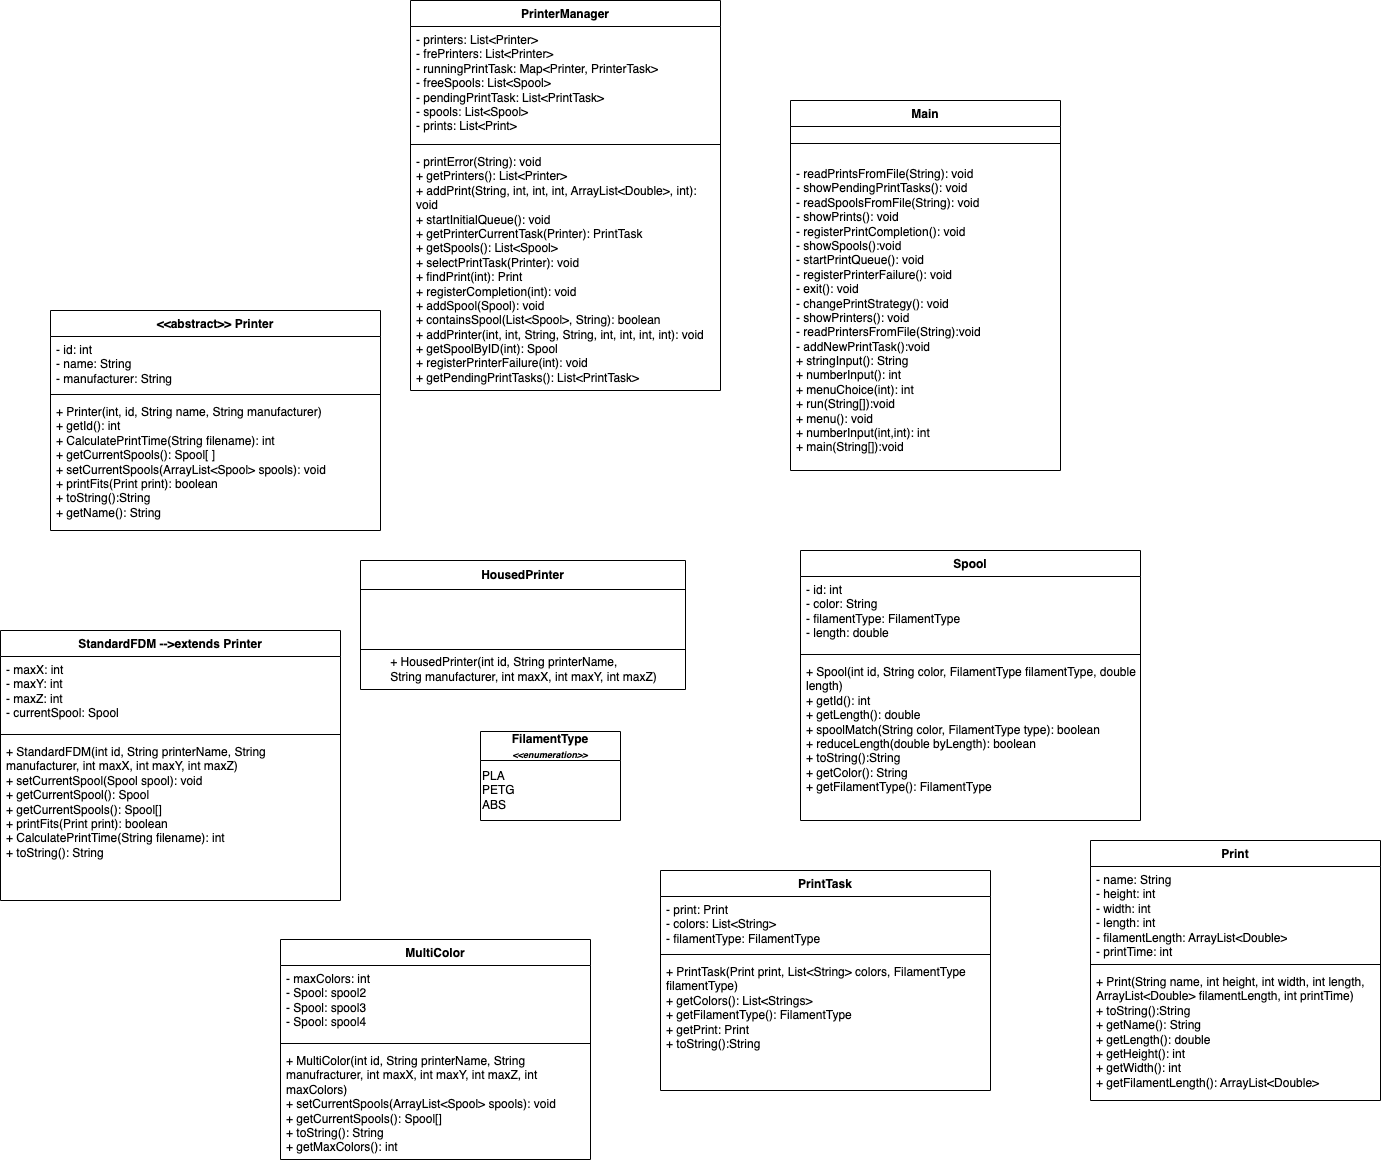

The diagram above was exported from draw.io. Its source (the exported page's mxGraphModel, read from the mxfile embedded in the PNG):
<mxGraphModel dx="3503" dy="2391" grid="1" gridSize="10" guides="1" tooltips="1" connect="1" arrows="1" fold="1" page="1" pageScale="1" pageWidth="850" pageHeight="1100" background="none" math="0" shadow="0">
  <root>
    <mxCell id="0" />
    <mxCell id="1" parent="0" />
    <mxCell id="yduG26J5up2OB_vUXYUd-12" value="FilamentType&lt;br&gt;&lt;i&gt;&lt;font style=&quot;font-size: 9px;&quot;&gt;&amp;lt;&amp;lt;enumeration&amp;gt;&amp;gt;&lt;/font&gt;&lt;/i&gt;" style="swimlane;fontStyle=1;align=center;verticalAlign=middle;childLayout=stackLayout;horizontal=1;startSize=29;horizontalStack=0;resizeParent=1;resizeParentMax=0;resizeLast=0;collapsible=0;marginBottom=0;html=1;whiteSpace=wrap;" parent="1" vertex="1">
      <mxGeometry x="-190" y="251" width="140" height="89" as="geometry" />
    </mxCell>
    <mxCell id="yduG26J5up2OB_vUXYUd-22" value="PLA&lt;br&gt;PETG&lt;br&gt;ABS" style="text;html=1;align=left;verticalAlign=middle;resizable=0;points=[];autosize=1;strokeColor=none;fillColor=none;" parent="yduG26J5up2OB_vUXYUd-12" vertex="1">
      <mxGeometry y="29" width="140" height="60" as="geometry" />
    </mxCell>
    <mxCell id="yduG26J5up2OB_vUXYUd-13" value="HousedPrinter" style="swimlane;fontStyle=1;align=center;verticalAlign=middle;childLayout=stackLayout;horizontal=1;startSize=29;horizontalStack=0;resizeParent=1;resizeParentMax=0;resizeLast=0;collapsible=0;marginBottom=0;html=1;whiteSpace=wrap;" parent="1" vertex="1">
      <mxGeometry x="-310" y="80" width="325" height="129" as="geometry" />
    </mxCell>
    <mxCell id="yduG26J5up2OB_vUXYUd-24" value="" style="whiteSpace=wrap;html=1;" parent="yduG26J5up2OB_vUXYUd-13" vertex="1">
      <mxGeometry y="29" width="325" height="60" as="geometry" />
    </mxCell>
    <mxCell id="yduG26J5up2OB_vUXYUd-23" value="&lt;div style=&quot;text-align: left;&quot;&gt;&lt;span style=&quot;background-color: initial;&quot;&gt;+ HousedPrinter(int id, String printerName,&lt;/span&gt;&lt;/div&gt;String manufacturer, int maxX, int maxY, int maxZ)" style="text;html=1;align=center;verticalAlign=middle;resizable=0;points=[];autosize=1;strokeColor=none;fillColor=none;" parent="yduG26J5up2OB_vUXYUd-13" vertex="1">
      <mxGeometry y="89" width="325" height="40" as="geometry" />
    </mxCell>
    <mxCell id="yduG26J5up2OB_vUXYUd-28" value="MultiColor" style="swimlane;fontStyle=1;align=center;verticalAlign=top;childLayout=stackLayout;horizontal=1;startSize=26;horizontalStack=0;resizeParent=1;resizeParentMax=0;resizeLast=0;collapsible=1;marginBottom=0;whiteSpace=wrap;html=1;" parent="1" vertex="1">
      <mxGeometry x="-390" y="459" width="310" height="220" as="geometry" />
    </mxCell>
    <mxCell id="yduG26J5up2OB_vUXYUd-29" value="- maxColors: int&lt;br&gt;- Spool: spool2&lt;br&gt;- Spool: spool3&lt;br&gt;- Spool: spool4" style="text;strokeColor=none;fillColor=none;align=left;verticalAlign=top;spacingLeft=4;spacingRight=4;overflow=hidden;rotatable=0;points=[[0,0.5],[1,0.5]];portConstraint=eastwest;whiteSpace=wrap;html=1;" parent="yduG26J5up2OB_vUXYUd-28" vertex="1">
      <mxGeometry y="26" width="310" height="74" as="geometry" />
    </mxCell>
    <mxCell id="yduG26J5up2OB_vUXYUd-30" value="" style="line;strokeWidth=1;fillColor=none;align=left;verticalAlign=middle;spacingTop=-1;spacingLeft=3;spacingRight=3;rotatable=0;labelPosition=right;points=[];portConstraint=eastwest;strokeColor=inherit;" parent="yduG26J5up2OB_vUXYUd-28" vertex="1">
      <mxGeometry y="100" width="310" height="8" as="geometry" />
    </mxCell>
    <mxCell id="yduG26J5up2OB_vUXYUd-31" value="+ MultiColor(int id, String printerName, String manufracturer, int maxX, int maxY, int maxZ, int maxColors)&lt;br&gt;+ setCurrentSpools(ArrayList&amp;lt;Spool&amp;gt; spools): void&lt;br&gt;+ getCurrentSpools(): Spool[]&lt;br&gt;+ toString(): String&lt;br&gt;+ getMaxColors(): int" style="text;strokeColor=none;fillColor=none;align=left;verticalAlign=top;spacingLeft=4;spacingRight=4;overflow=hidden;rotatable=0;points=[[0,0.5],[1,0.5]];portConstraint=eastwest;whiteSpace=wrap;html=1;" parent="yduG26J5up2OB_vUXYUd-28" vertex="1">
      <mxGeometry y="108" width="310" height="112" as="geometry" />
    </mxCell>
    <mxCell id="yduG26J5up2OB_vUXYUd-32" value="Print" style="swimlane;fontStyle=1;align=center;verticalAlign=top;childLayout=stackLayout;horizontal=1;startSize=26;horizontalStack=0;resizeParent=1;resizeParentMax=0;resizeLast=0;collapsible=1;marginBottom=0;whiteSpace=wrap;html=1;" parent="1" vertex="1">
      <mxGeometry x="420" y="360" width="290" height="260" as="geometry" />
    </mxCell>
    <mxCell id="yduG26J5up2OB_vUXYUd-33" value="- name: String&lt;br&gt;- height: int&lt;br&gt;- width: int&lt;br&gt;- length: int&lt;br&gt;- filamentLength: ArrayList&amp;lt;Double&amp;gt;&lt;br&gt;- printTime: int" style="text;strokeColor=none;fillColor=none;align=left;verticalAlign=top;spacingLeft=4;spacingRight=4;overflow=hidden;rotatable=0;points=[[0,0.5],[1,0.5]];portConstraint=eastwest;whiteSpace=wrap;html=1;" parent="yduG26J5up2OB_vUXYUd-32" vertex="1">
      <mxGeometry y="26" width="290" height="94" as="geometry" />
    </mxCell>
    <mxCell id="yduG26J5up2OB_vUXYUd-34" value="" style="line;strokeWidth=1;fillColor=none;align=left;verticalAlign=middle;spacingTop=-1;spacingLeft=3;spacingRight=3;rotatable=0;labelPosition=right;points=[];portConstraint=eastwest;strokeColor=inherit;" parent="yduG26J5up2OB_vUXYUd-32" vertex="1">
      <mxGeometry y="120" width="290" height="8" as="geometry" />
    </mxCell>
    <mxCell id="yduG26J5up2OB_vUXYUd-35" value="+ Print(String name, int height, int width, int length, ArrayList&amp;lt;Double&amp;gt; filamentLength, int printTime)&lt;br&gt;+ toString():String&lt;br&gt;+ getName(): String&lt;br&gt;+ getLength(): double&lt;br&gt;+ getHeight(): int&lt;br&gt;+ getWidth(): int&lt;br&gt;+ getFilamentLength(): ArrayList&amp;lt;Double&amp;gt;" style="text;strokeColor=none;fillColor=none;align=left;verticalAlign=top;spacingLeft=4;spacingRight=4;overflow=hidden;rotatable=0;points=[[0,0.5],[1,0.5]];portConstraint=eastwest;whiteSpace=wrap;html=1;" parent="yduG26J5up2OB_vUXYUd-32" vertex="1">
      <mxGeometry y="128" width="290" height="132" as="geometry" />
    </mxCell>
    <mxCell id="yduG26J5up2OB_vUXYUd-36" value="&amp;lt;&amp;lt;abstract&amp;gt;&amp;gt; Printer" style="swimlane;fontStyle=1;align=center;verticalAlign=top;childLayout=stackLayout;horizontal=1;startSize=26;horizontalStack=0;resizeParent=1;resizeParentMax=0;resizeLast=0;collapsible=1;marginBottom=0;whiteSpace=wrap;html=1;" parent="1" vertex="1">
      <mxGeometry x="-620" y="-170" width="330" height="220" as="geometry">
        <mxRectangle x="-470" y="690" width="120" height="40" as="alternateBounds" />
      </mxGeometry>
    </mxCell>
    <mxCell id="yduG26J5up2OB_vUXYUd-37" value="- id: int&lt;br&gt;- name: String&lt;br&gt;- manufacturer: String" style="text;strokeColor=none;fillColor=none;align=left;verticalAlign=top;spacingLeft=4;spacingRight=4;overflow=hidden;rotatable=0;points=[[0,0.5],[1,0.5]];portConstraint=eastwest;whiteSpace=wrap;html=1;" parent="yduG26J5up2OB_vUXYUd-36" vertex="1">
      <mxGeometry y="26" width="330" height="54" as="geometry" />
    </mxCell>
    <mxCell id="yduG26J5up2OB_vUXYUd-38" value="" style="line;strokeWidth=1;fillColor=none;align=left;verticalAlign=middle;spacingTop=-1;spacingLeft=3;spacingRight=3;rotatable=0;labelPosition=right;points=[];portConstraint=eastwest;strokeColor=inherit;" parent="yduG26J5up2OB_vUXYUd-36" vertex="1">
      <mxGeometry y="80" width="330" height="8" as="geometry" />
    </mxCell>
    <mxCell id="yduG26J5up2OB_vUXYUd-39" value="+ Printer(int, id, String name, String manufacturer)&lt;br&gt;+ getId(): int&lt;br&gt;+ CalculatePrintTime(String filename): int&lt;br&gt;+ getCurrentSpools(): Spool[ ]&lt;br&gt;+ setCurrentSpools(ArrayList&amp;lt;Spool&amp;gt; spools): void&lt;br&gt;+ printFits(Print print): boolean&amp;nbsp;&lt;br&gt;+ toString():String&lt;br&gt;+ getName(): String" style="text;strokeColor=none;fillColor=none;align=left;verticalAlign=top;spacingLeft=4;spacingRight=4;overflow=hidden;rotatable=0;points=[[0,0.5],[1,0.5]];portConstraint=eastwest;whiteSpace=wrap;html=1;" parent="yduG26J5up2OB_vUXYUd-36" vertex="1">
      <mxGeometry y="88" width="330" height="132" as="geometry" />
    </mxCell>
    <mxCell id="yduG26J5up2OB_vUXYUd-40" value="PrintTask" style="swimlane;fontStyle=1;align=center;verticalAlign=top;childLayout=stackLayout;horizontal=1;startSize=26;horizontalStack=0;resizeParent=1;resizeParentMax=0;resizeLast=0;collapsible=1;marginBottom=0;whiteSpace=wrap;html=1;" parent="1" vertex="1">
      <mxGeometry x="-10" y="390" width="330" height="220" as="geometry">
        <mxRectangle x="-470" y="690" width="120" height="40" as="alternateBounds" />
      </mxGeometry>
    </mxCell>
    <mxCell id="yduG26J5up2OB_vUXYUd-41" value="- print: Print&lt;br&gt;- colors: List&amp;lt;String&amp;gt;&lt;br&gt;- filamentType: FilamentType" style="text;strokeColor=none;fillColor=none;align=left;verticalAlign=top;spacingLeft=4;spacingRight=4;overflow=hidden;rotatable=0;points=[[0,0.5],[1,0.5]];portConstraint=eastwest;whiteSpace=wrap;html=1;" parent="yduG26J5up2OB_vUXYUd-40" vertex="1">
      <mxGeometry y="26" width="330" height="54" as="geometry" />
    </mxCell>
    <mxCell id="yduG26J5up2OB_vUXYUd-42" value="" style="line;strokeWidth=1;fillColor=none;align=left;verticalAlign=middle;spacingTop=-1;spacingLeft=3;spacingRight=3;rotatable=0;labelPosition=right;points=[];portConstraint=eastwest;strokeColor=inherit;" parent="yduG26J5up2OB_vUXYUd-40" vertex="1">
      <mxGeometry y="80" width="330" height="8" as="geometry" />
    </mxCell>
    <mxCell id="yduG26J5up2OB_vUXYUd-43" value="+ PrintTask(Print print, List&amp;lt;String&amp;gt; colors, FilamentType filamentType)&lt;br&gt;+ getColors(): List&amp;lt;Strings&amp;gt;&lt;br&gt;+ getFilamentType(): FilamentType&lt;br&gt;+ getPrint: Print&amp;nbsp;&lt;br&gt;+ toString():String" style="text;strokeColor=none;fillColor=none;align=left;verticalAlign=top;spacingLeft=4;spacingRight=4;overflow=hidden;rotatable=0;points=[[0,0.5],[1,0.5]];portConstraint=eastwest;whiteSpace=wrap;html=1;" parent="yduG26J5up2OB_vUXYUd-40" vertex="1">
      <mxGeometry y="88" width="330" height="132" as="geometry" />
    </mxCell>
    <mxCell id="yduG26J5up2OB_vUXYUd-45" value="Spool" style="swimlane;fontStyle=1;align=center;verticalAlign=top;childLayout=stackLayout;horizontal=1;startSize=26;horizontalStack=0;resizeParent=1;resizeParentMax=0;resizeLast=0;collapsible=1;marginBottom=0;whiteSpace=wrap;html=1;" parent="1" vertex="1">
      <mxGeometry x="130" y="70" width="340" height="270" as="geometry">
        <mxRectangle x="-470" y="690" width="120" height="40" as="alternateBounds" />
      </mxGeometry>
    </mxCell>
    <mxCell id="yduG26J5up2OB_vUXYUd-46" value="- id: int&lt;br&gt;- color: String&lt;br&gt;- filamentType: FilamentType&lt;br&gt;- length: double" style="text;strokeColor=none;fillColor=none;align=left;verticalAlign=top;spacingLeft=4;spacingRight=4;overflow=hidden;rotatable=0;points=[[0,0.5],[1,0.5]];portConstraint=eastwest;whiteSpace=wrap;html=1;" parent="yduG26J5up2OB_vUXYUd-45" vertex="1">
      <mxGeometry y="26" width="340" height="74" as="geometry" />
    </mxCell>
    <mxCell id="yduG26J5up2OB_vUXYUd-47" value="" style="line;strokeWidth=1;fillColor=none;align=left;verticalAlign=middle;spacingTop=-1;spacingLeft=3;spacingRight=3;rotatable=0;labelPosition=right;points=[];portConstraint=eastwest;strokeColor=inherit;" parent="yduG26J5up2OB_vUXYUd-45" vertex="1">
      <mxGeometry y="100" width="340" height="8" as="geometry" />
    </mxCell>
    <mxCell id="yduG26J5up2OB_vUXYUd-48" value="+ Spool(int id, String color, FilamentType filamentType, double length)&lt;br&gt;+ getId(): int&lt;br&gt;+ getLength(): double&lt;br&gt;+ spoolMatch(String color, FilamentType type): boolean&lt;br&gt;+ reduceLength(double byLength): boolean&lt;br&gt;+ toString():String&lt;br&gt;+ getColor(): String&lt;br&gt;+ getFilamentType(): FilamentType" style="text;strokeColor=none;fillColor=none;align=left;verticalAlign=top;spacingLeft=4;spacingRight=4;overflow=hidden;rotatable=0;points=[[0,0.5],[1,0.5]];portConstraint=eastwest;whiteSpace=wrap;html=1;" parent="yduG26J5up2OB_vUXYUd-45" vertex="1">
      <mxGeometry y="108" width="340" height="162" as="geometry" />
    </mxCell>
    <mxCell id="yduG26J5up2OB_vUXYUd-49" value="StandardFDM --&amp;gt;extends Printer" style="swimlane;fontStyle=1;align=center;verticalAlign=top;childLayout=stackLayout;horizontal=1;startSize=26;horizontalStack=0;resizeParent=1;resizeParentMax=0;resizeLast=0;collapsible=1;marginBottom=0;whiteSpace=wrap;html=1;" parent="1" vertex="1">
      <mxGeometry x="-670" y="150" width="340" height="270" as="geometry">
        <mxRectangle x="-470" y="690" width="120" height="40" as="alternateBounds" />
      </mxGeometry>
    </mxCell>
    <mxCell id="yduG26J5up2OB_vUXYUd-50" value="- maxX: int&lt;br&gt;- maxY: int&lt;br&gt;- maxZ: int&lt;br&gt;- currentSpool: Spool" style="text;strokeColor=none;fillColor=none;align=left;verticalAlign=top;spacingLeft=4;spacingRight=4;overflow=hidden;rotatable=0;points=[[0,0.5],[1,0.5]];portConstraint=eastwest;whiteSpace=wrap;html=1;" parent="yduG26J5up2OB_vUXYUd-49" vertex="1">
      <mxGeometry y="26" width="340" height="74" as="geometry" />
    </mxCell>
    <mxCell id="yduG26J5up2OB_vUXYUd-51" value="" style="line;strokeWidth=1;fillColor=none;align=left;verticalAlign=middle;spacingTop=-1;spacingLeft=3;spacingRight=3;rotatable=0;labelPosition=right;points=[];portConstraint=eastwest;strokeColor=inherit;" parent="yduG26J5up2OB_vUXYUd-49" vertex="1">
      <mxGeometry y="100" width="340" height="8" as="geometry" />
    </mxCell>
    <mxCell id="yduG26J5up2OB_vUXYUd-52" value="+&amp;nbsp;StandardFDM(int id, String printerName, String manufacturer, int maxX, int maxY, int maxZ)&lt;br&gt;+ setCurrentSpool(Spool spool): void&lt;br&gt;+ getCurrentSpool(): Spool&lt;br&gt;+ getCurrentSpools(): Spool[]&lt;br&gt;+ printFits(Print print): boolean&lt;br&gt;+ CalculatePrintTime(String filename): int&lt;br&gt;+ toString(): String" style="text;strokeColor=none;fillColor=none;align=left;verticalAlign=top;spacingLeft=4;spacingRight=4;overflow=hidden;rotatable=0;points=[[0,0.5],[1,0.5]];portConstraint=eastwest;whiteSpace=wrap;html=1;" parent="yduG26J5up2OB_vUXYUd-49" vertex="1">
      <mxGeometry y="108" width="340" height="162" as="geometry" />
    </mxCell>
    <mxCell id="yduG26J5up2OB_vUXYUd-53" value="Main" style="swimlane;fontStyle=1;align=center;verticalAlign=top;childLayout=stackLayout;horizontal=1;startSize=26;horizontalStack=0;resizeParent=1;resizeParentMax=0;resizeLast=0;collapsible=1;marginBottom=0;whiteSpace=wrap;html=1;" parent="1" vertex="1">
      <mxGeometry x="120" y="-380" width="270" height="370" as="geometry">
        <mxRectangle x="-470" y="690" width="120" height="40" as="alternateBounds" />
      </mxGeometry>
    </mxCell>
    <mxCell id="yduG26J5up2OB_vUXYUd-55" value="" style="line;strokeWidth=1;fillColor=none;align=left;verticalAlign=middle;spacingTop=-1;spacingLeft=3;spacingRight=3;rotatable=0;labelPosition=right;points=[];portConstraint=eastwest;strokeColor=inherit;" parent="yduG26J5up2OB_vUXYUd-53" vertex="1">
      <mxGeometry y="26" width="270" height="34" as="geometry" />
    </mxCell>
    <mxCell id="yduG26J5up2OB_vUXYUd-56" value="- readPrintsFromFile(String): void&lt;br&gt;- showPendingPrintTasks(): void&lt;br&gt;- readSpoolsFromFile(String): void&lt;br&gt;- showPrints(): void&lt;br&gt;- registerPrintCompletion(): void&lt;br&gt;- showSpools():void&lt;br&gt;- startPrintQueue(): void&lt;br&gt;- registerPrinterFailure(): void&lt;br&gt;- exit(): void&lt;br&gt;- changePrintStrategy(): void&lt;br&gt;- showPrinters(): void&lt;br&gt;- readPrintersFromFile(String):void&lt;br&gt;- addNewPrintTask():void&lt;br&gt;+ stringInput(): String&lt;br&gt;+ numberInput(): int&lt;br&gt;+ menuChoice(int): int&lt;br&gt;+ run(String[]):void&lt;br&gt;+ menu(): void&lt;br&gt;+ numberInput(int,int): int&lt;br&gt;+ main(String[]):void&lt;br&gt;" style="text;strokeColor=none;fillColor=none;align=left;verticalAlign=top;spacingLeft=4;spacingRight=4;overflow=hidden;rotatable=0;points=[[0,0.5],[1,0.5]];portConstraint=eastwest;whiteSpace=wrap;html=1;" parent="yduG26J5up2OB_vUXYUd-53" vertex="1">
      <mxGeometry y="60" width="270" height="310" as="geometry" />
    </mxCell>
    <mxCell id="yduG26J5up2OB_vUXYUd-57" value="PrinterManager" style="swimlane;fontStyle=1;align=center;verticalAlign=top;childLayout=stackLayout;horizontal=1;startSize=26;horizontalStack=0;resizeParent=1;resizeParentMax=0;resizeLast=0;collapsible=1;marginBottom=0;whiteSpace=wrap;html=1;" parent="1" vertex="1">
      <mxGeometry x="-260" y="-480" width="310" height="390" as="geometry" />
    </mxCell>
    <mxCell id="yduG26J5up2OB_vUXYUd-58" value="- printers: List&amp;lt;Printer&amp;gt;&lt;br&gt;- frePrinters: List&amp;lt;Printer&amp;gt;&lt;br&gt;- runningPrintTask: Map&amp;lt;Printer, PrinterTask&amp;gt;&lt;br&gt;- freeSpools: List&amp;lt;Spool&amp;gt;&lt;br&gt;- pendingPrintTask: List&amp;lt;PrintTask&amp;gt;&lt;br&gt;- spools: List&amp;lt;Spool&amp;gt;&lt;br&gt;- prints: List&amp;lt;Print&amp;gt;" style="text;strokeColor=none;fillColor=none;align=left;verticalAlign=top;spacingLeft=4;spacingRight=4;overflow=hidden;rotatable=0;points=[[0,0.5],[1,0.5]];portConstraint=eastwest;whiteSpace=wrap;html=1;" parent="yduG26J5up2OB_vUXYUd-57" vertex="1">
      <mxGeometry y="26" width="310" height="114" as="geometry" />
    </mxCell>
    <mxCell id="yduG26J5up2OB_vUXYUd-59" value="" style="line;strokeWidth=1;fillColor=none;align=left;verticalAlign=middle;spacingTop=-1;spacingLeft=3;spacingRight=3;rotatable=0;labelPosition=right;points=[];portConstraint=eastwest;strokeColor=inherit;" parent="yduG26J5up2OB_vUXYUd-57" vertex="1">
      <mxGeometry y="140" width="310" height="8" as="geometry" />
    </mxCell>
    <mxCell id="yduG26J5up2OB_vUXYUd-60" value="- printError(String): void&lt;br&gt;+ getPrinters(): List&amp;lt;Printer&amp;gt;&lt;br&gt;+ addPrint(String, int, int, int, ArrayList&amp;lt;Double&amp;gt;, int): void&lt;br&gt;+ startInitialQueue(): void&lt;br&gt;+ getPrinterCurrentTask(Printer): PrintTask&lt;br&gt;+ getSpools(): List&amp;lt;Spool&amp;gt;&lt;br&gt;+ selectPrintTask(Printer): void&lt;br&gt;+ findPrint(int): Print&lt;br&gt;+ registerCompletion(int): void&lt;br&gt;+ addSpool(Spool): void&lt;br&gt;+ containsSpool(List&amp;lt;Spool&amp;gt;, String): boolean&lt;br&gt;+ addPrinter(int, int, String, String, int, int, int, int): void&lt;br&gt;+ getSpoolByID(int): Spool&lt;br&gt;+ registerPrinterFailure(int): void&lt;br&gt;+ getPendingPrintTasks(): List&amp;lt;PrintTask&amp;gt;" style="text;strokeColor=none;fillColor=none;align=left;verticalAlign=top;spacingLeft=4;spacingRight=4;overflow=hidden;rotatable=0;points=[[0,0.5],[1,0.5]];portConstraint=eastwest;whiteSpace=wrap;html=1;" parent="yduG26J5up2OB_vUXYUd-57" vertex="1">
      <mxGeometry y="148" width="310" height="242" as="geometry" />
    </mxCell>
  </root>
</mxGraphModel>